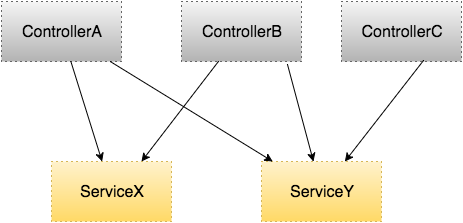

The diagram above was exported from draw.io. Its source (the exported page's mxGraphModel, read from the mxfile embedded in the PNG):
<mxGraphModel dx="655" dy="420" grid="1" gridSize="10" guides="1" tooltips="1" connect="1" arrows="1" fold="1" page="1" pageScale="1" pageWidth="826" pageHeight="1169" background="#ffffff" math="0">
  <root>
    <mxCell id="0" />
    <mxCell id="1" parent="0" />
    <mxCell id="2" value="ControllerB" style="whiteSpace=wrap;html=1;dashed=1;dashPattern=1 4;fontSize=16;plain-gray" vertex="1" parent="1">
      <mxGeometry x="310" y="160" width="120" height="60" as="geometry" />
    </mxCell>
    <mxCell id="3" value="ControllerC" style="whiteSpace=wrap;html=1;dashed=1;dashPattern=1 4;fontSize=16;plain-gray" vertex="1" parent="1">
      <mxGeometry x="470" y="160" width="120" height="60" as="geometry" />
    </mxCell>
    <mxCell id="4" value="ServiceX" style="whiteSpace=wrap;html=1;dashed=1;dashPattern=1 4;fontSize=16;plain-yellow" vertex="1" parent="1">
      <mxGeometry x="180" y="320" width="120" height="60" as="geometry" />
    </mxCell>
    <mxCell id="7" value="ControllerA" style="whiteSpace=wrap;html=1;dashed=1;dashPattern=1 4;fontSize=16;plain-gray" vertex="1" parent="1">
      <mxGeometry x="130" y="160" width="120" height="60" as="geometry" />
    </mxCell>
    <mxCell id="8" value="ServiceY" style="whiteSpace=wrap;html=1;dashed=1;dashPattern=1 4;fontSize=16;plain-yellow" vertex="1" parent="1">
      <mxGeometry x="390" y="320" width="120" height="60" as="geometry" />
    </mxCell>
    <mxCell id="10" value="" style="endArrow=classic;html=1;fontSize=16;" edge="1" parent="1" source="7" target="4">
      <mxGeometry width="50" height="50" relative="1" as="geometry">
        <mxPoint x="80" y="360" as="sourcePoint" />
        <mxPoint x="130" y="310" as="targetPoint" />
      </mxGeometry>
    </mxCell>
    <mxCell id="11" value="" style="endArrow=classic;html=1;fontSize=16;entryX=0.75;entryY=0;" edge="1" parent="1" source="2" target="4">
      <mxGeometry x="90" y="320" width="50" height="50" as="geometry">
        <mxPoint x="90" y="370" as="sourcePoint" />
        <mxPoint x="140" y="320" as="targetPoint" />
      </mxGeometry>
    </mxCell>
    <mxCell id="12" value="" style="endArrow=classic;html=1;fontSize=16;exitX=0.883;exitY=1.05;exitPerimeter=0;" edge="1" parent="1" source="2" target="8">
      <mxGeometry x="100" y="330" width="50" height="50" as="geometry">
        <mxPoint x="100" y="380" as="sourcePoint" />
        <mxPoint x="150" y="330" as="targetPoint" />
      </mxGeometry>
    </mxCell>
    <mxCell id="13" value="" style="endArrow=classic;html=1;fontSize=16;exitX=0.683;exitY=0.983;exitPerimeter=0;" edge="1" parent="1" source="3" target="8">
      <mxGeometry x="110" y="340" width="50" height="50" as="geometry">
        <mxPoint x="110" y="390" as="sourcePoint" />
        <mxPoint x="160" y="340" as="targetPoint" />
      </mxGeometry>
    </mxCell>
    <mxCell id="14" value="" style="endArrow=classic;html=1;fontSize=16;" edge="1" parent="1" source="7" target="8">
      <mxGeometry x="120" y="350" width="50" height="50" as="geometry">
        <mxPoint x="120" y="400" as="sourcePoint" />
        <mxPoint x="170" y="350" as="targetPoint" />
      </mxGeometry>
    </mxCell>
  </root>
</mxGraphModel>